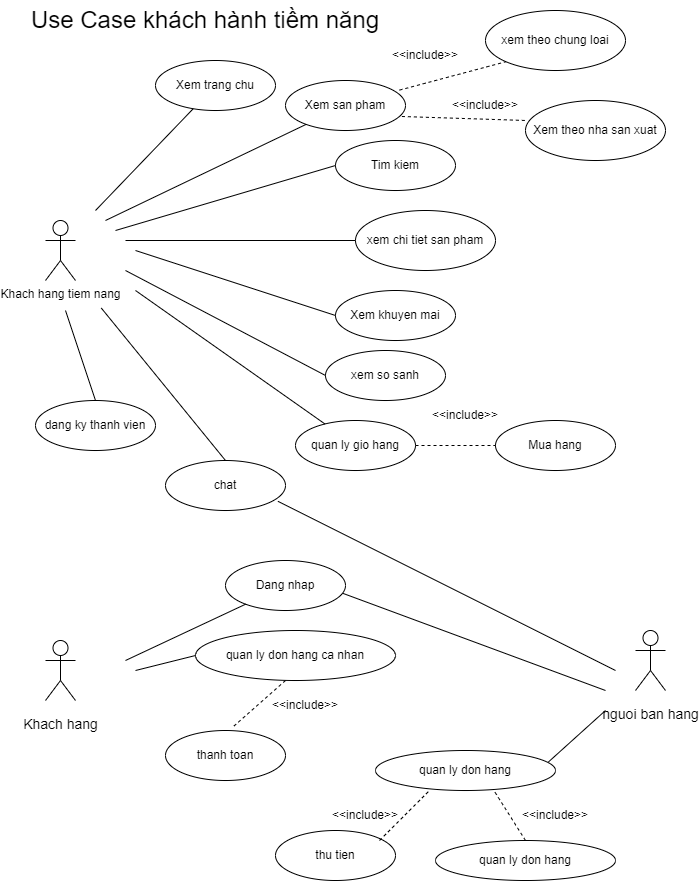

The diagram above was exported from draw.io. Its source (the exported page's mxGraphModel, read from the mxfile embedded in the PNG):
<mxGraphModel dx="1278" dy="579" grid="1" gridSize="10" guides="1" tooltips="1" connect="1" arrows="1" fold="1" page="1" pageScale="1" pageWidth="827" pageHeight="1169" math="0" shadow="0">
  <root>
    <mxCell id="0" />
    <mxCell id="1" parent="0" />
    <mxCell id="OCAor40eRnDTdAvgGxm0-2" value="Khach hang tiem nang" style="shape=umlActor;verticalLabelPosition=bottom;verticalAlign=top;html=1;outlineConnect=0;" vertex="1" parent="1">
      <mxGeometry x="80" y="220" width="30" height="60" as="geometry" />
    </mxCell>
    <mxCell id="OCAor40eRnDTdAvgGxm0-5" value="Xem trang chu" style="ellipse;whiteSpace=wrap;html=1;" vertex="1" parent="1">
      <mxGeometry x="190" y="60" width="120" height="50" as="geometry" />
    </mxCell>
    <mxCell id="OCAor40eRnDTdAvgGxm0-7" value="dang ky thanh vien" style="ellipse;whiteSpace=wrap;html=1;" vertex="1" parent="1">
      <mxGeometry x="70" y="400" width="120" height="50" as="geometry" />
    </mxCell>
    <mxCell id="OCAor40eRnDTdAvgGxm0-8" value="Xem san pham" style="ellipse;whiteSpace=wrap;html=1;" vertex="1" parent="1">
      <mxGeometry x="320" y="80" width="120" height="50" as="geometry" />
    </mxCell>
    <mxCell id="OCAor40eRnDTdAvgGxm0-9" value="Tim kiem" style="ellipse;whiteSpace=wrap;html=1;" vertex="1" parent="1">
      <mxGeometry x="370" y="140" width="120" height="50" as="geometry" />
    </mxCell>
    <mxCell id="OCAor40eRnDTdAvgGxm0-10" value="xem chi tiet san pham" style="ellipse;whiteSpace=wrap;html=1;" vertex="1" parent="1">
      <mxGeometry x="390" y="210" width="140" height="60" as="geometry" />
    </mxCell>
    <mxCell id="OCAor40eRnDTdAvgGxm0-11" value="Xem khuyen mai" style="ellipse;whiteSpace=wrap;html=1;" vertex="1" parent="1">
      <mxGeometry x="370" y="290" width="120" height="50" as="geometry" />
    </mxCell>
    <mxCell id="OCAor40eRnDTdAvgGxm0-12" value="xem so sanh" style="ellipse;whiteSpace=wrap;html=1;" vertex="1" parent="1">
      <mxGeometry x="360" y="350" width="120" height="50" as="geometry" />
    </mxCell>
    <mxCell id="OCAor40eRnDTdAvgGxm0-13" value="quan ly gio hang" style="ellipse;whiteSpace=wrap;html=1;" vertex="1" parent="1">
      <mxGeometry x="330" y="420" width="120" height="50" as="geometry" />
    </mxCell>
    <mxCell id="OCAor40eRnDTdAvgGxm0-14" value="chat" style="ellipse;whiteSpace=wrap;html=1;" vertex="1" parent="1">
      <mxGeometry x="200" y="460" width="120" height="50" as="geometry" />
    </mxCell>
    <mxCell id="OCAor40eRnDTdAvgGxm0-16" value="" style="endArrow=none;html=1;rounded=0;" edge="1" parent="1" target="OCAor40eRnDTdAvgGxm0-5">
      <mxGeometry width="50" height="50" relative="1" as="geometry">
        <mxPoint x="130" y="210" as="sourcePoint" />
        <mxPoint x="180" y="160" as="targetPoint" />
      </mxGeometry>
    </mxCell>
    <mxCell id="OCAor40eRnDTdAvgGxm0-17" value="" style="endArrow=none;html=1;rounded=0;" edge="1" parent="1" target="OCAor40eRnDTdAvgGxm0-8">
      <mxGeometry width="50" height="50" relative="1" as="geometry">
        <mxPoint x="140" y="220" as="sourcePoint" />
        <mxPoint x="234.44000000000005" y="121.20000000000005" as="targetPoint" />
      </mxGeometry>
    </mxCell>
    <mxCell id="OCAor40eRnDTdAvgGxm0-18" value="" style="endArrow=none;html=1;rounded=0;entryX=0;entryY=0.5;entryDx=0;entryDy=0;" edge="1" parent="1" target="OCAor40eRnDTdAvgGxm0-9">
      <mxGeometry width="50" height="50" relative="1" as="geometry">
        <mxPoint x="150" y="230" as="sourcePoint" />
        <mxPoint x="350.62927710451277" y="133.86513805408777" as="targetPoint" />
      </mxGeometry>
    </mxCell>
    <mxCell id="OCAor40eRnDTdAvgGxm0-19" value="" style="endArrow=none;html=1;rounded=0;entryX=0;entryY=0.5;entryDx=0;entryDy=0;" edge="1" parent="1" target="OCAor40eRnDTdAvgGxm0-10">
      <mxGeometry width="50" height="50" relative="1" as="geometry">
        <mxPoint x="160" y="240" as="sourcePoint" />
        <mxPoint x="380" y="175" as="targetPoint" />
      </mxGeometry>
    </mxCell>
    <mxCell id="OCAor40eRnDTdAvgGxm0-20" value="" style="endArrow=none;html=1;rounded=0;entryX=0;entryY=0.5;entryDx=0;entryDy=0;" edge="1" parent="1" target="OCAor40eRnDTdAvgGxm0-11">
      <mxGeometry width="50" height="50" relative="1" as="geometry">
        <mxPoint x="170" y="250" as="sourcePoint" />
        <mxPoint x="400" y="250" as="targetPoint" />
      </mxGeometry>
    </mxCell>
    <mxCell id="OCAor40eRnDTdAvgGxm0-21" value="" style="endArrow=none;html=1;rounded=0;entryX=0;entryY=0.5;entryDx=0;entryDy=0;" edge="1" parent="1" target="OCAor40eRnDTdAvgGxm0-12">
      <mxGeometry width="50" height="50" relative="1" as="geometry">
        <mxPoint x="160" y="270" as="sourcePoint" />
        <mxPoint x="380" y="325" as="targetPoint" />
      </mxGeometry>
    </mxCell>
    <mxCell id="OCAor40eRnDTdAvgGxm0-22" value="" style="endArrow=none;html=1;rounded=0;" edge="1" parent="1" target="OCAor40eRnDTdAvgGxm0-13">
      <mxGeometry width="50" height="50" relative="1" as="geometry">
        <mxPoint x="170" y="290" as="sourcePoint" />
        <mxPoint x="370" y="385" as="targetPoint" />
        <Array as="points" />
      </mxGeometry>
    </mxCell>
    <mxCell id="OCAor40eRnDTdAvgGxm0-24" value="" style="endArrow=none;html=1;rounded=0;entryX=0.5;entryY=0;entryDx=0;entryDy=0;" edge="1" parent="1" target="OCAor40eRnDTdAvgGxm0-14">
      <mxGeometry width="50" height="50" relative="1" as="geometry">
        <mxPoint x="135.8" y="307.57" as="sourcePoint" />
        <mxPoint x="310.00398517645914" y="459.9984870294017" as="targetPoint" />
      </mxGeometry>
    </mxCell>
    <mxCell id="OCAor40eRnDTdAvgGxm0-25" value="" style="endArrow=none;html=1;rounded=0;entryX=0.5;entryY=0;entryDx=0;entryDy=0;" edge="1" parent="1" target="OCAor40eRnDTdAvgGxm0-7">
      <mxGeometry width="50" height="50" relative="1" as="geometry">
        <mxPoint x="100" y="310" as="sourcePoint" />
        <mxPoint x="140" y="390" as="targetPoint" />
      </mxGeometry>
    </mxCell>
    <mxCell id="OCAor40eRnDTdAvgGxm0-26" value="xem theo chung loai" style="ellipse;whiteSpace=wrap;html=1;" vertex="1" parent="1">
      <mxGeometry x="520" y="10" width="140" height="60" as="geometry" />
    </mxCell>
    <mxCell id="OCAor40eRnDTdAvgGxm0-27" value="Xem theo nha san xuat" style="ellipse;whiteSpace=wrap;html=1;" vertex="1" parent="1">
      <mxGeometry x="560" y="100" width="140" height="60" as="geometry" />
    </mxCell>
    <mxCell id="OCAor40eRnDTdAvgGxm0-28" value="" style="endArrow=none;dashed=1;html=1;rounded=0;entryX=0;entryY=1;entryDx=0;entryDy=0;exitX=0.95;exitY=0.192;exitDx=0;exitDy=0;exitPerimeter=0;" edge="1" parent="1" source="OCAor40eRnDTdAvgGxm0-8" target="OCAor40eRnDTdAvgGxm0-26">
      <mxGeometry width="50" height="50" relative="1" as="geometry">
        <mxPoint x="420" y="320" as="sourcePoint" />
        <mxPoint x="470" y="270" as="targetPoint" />
      </mxGeometry>
    </mxCell>
    <mxCell id="OCAor40eRnDTdAvgGxm0-29" value="" style="endArrow=none;dashed=1;html=1;rounded=0;entryX=0;entryY=0.333;entryDx=0;entryDy=0;exitX=0.97;exitY=0.72;exitDx=0;exitDy=0;exitPerimeter=0;entryPerimeter=0;" edge="1" parent="1" source="OCAor40eRnDTdAvgGxm0-8" target="OCAor40eRnDTdAvgGxm0-27">
      <mxGeometry width="50" height="50" relative="1" as="geometry">
        <mxPoint x="444" y="99.60000000000002" as="sourcePoint" />
        <mxPoint x="550.5025253169417" y="71.21320343559637" as="targetPoint" />
      </mxGeometry>
    </mxCell>
    <mxCell id="OCAor40eRnDTdAvgGxm0-30" value="Mua hang" style="ellipse;whiteSpace=wrap;html=1;" vertex="1" parent="1">
      <mxGeometry x="530" y="420" width="120" height="50" as="geometry" />
    </mxCell>
    <mxCell id="OCAor40eRnDTdAvgGxm0-31" value="" style="endArrow=none;dashed=1;html=1;rounded=0;entryX=0;entryY=0.5;entryDx=0;entryDy=0;exitX=1;exitY=0.5;exitDx=0;exitDy=0;" edge="1" parent="1" source="OCAor40eRnDTdAvgGxm0-13" target="OCAor40eRnDTdAvgGxm0-30">
      <mxGeometry width="50" height="50" relative="1" as="geometry">
        <mxPoint x="420" y="320" as="sourcePoint" />
        <mxPoint x="470" y="270" as="targetPoint" />
      </mxGeometry>
    </mxCell>
    <mxCell id="OCAor40eRnDTdAvgGxm0-32" value="&amp;lt;&amp;lt;include&amp;gt;&amp;gt;" style="text;html=1;strokeColor=none;fillColor=none;align=center;verticalAlign=middle;whiteSpace=wrap;rounded=0;" vertex="1" parent="1">
      <mxGeometry x="430" y="40" width="60" height="30" as="geometry" />
    </mxCell>
    <mxCell id="OCAor40eRnDTdAvgGxm0-33" value="&amp;lt;&amp;lt;include&amp;gt;&amp;gt;" style="text;html=1;strokeColor=none;fillColor=none;align=center;verticalAlign=middle;whiteSpace=wrap;rounded=0;" vertex="1" parent="1">
      <mxGeometry x="490" y="90" width="60" height="30" as="geometry" />
    </mxCell>
    <mxCell id="OCAor40eRnDTdAvgGxm0-35" value="&amp;lt;&amp;lt;include&amp;gt;&amp;gt;" style="text;html=1;strokeColor=none;fillColor=none;align=center;verticalAlign=middle;whiteSpace=wrap;rounded=0;" vertex="1" parent="1">
      <mxGeometry x="470" y="400" width="60" height="30" as="geometry" />
    </mxCell>
    <mxCell id="OCAor40eRnDTdAvgGxm0-36" value="&lt;font style=&quot;font-size: 24px&quot;&gt;Use Case khách hành tiềm năng&lt;/font&gt;" style="text;html=1;strokeColor=none;fillColor=none;align=center;verticalAlign=middle;whiteSpace=wrap;rounded=0;" vertex="1" parent="1">
      <mxGeometry x="50" width="380" height="40" as="geometry" />
    </mxCell>
    <mxCell id="MjCDYshef2A8enxcf283-1" value="&lt;font style=&quot;font-size: 14px&quot;&gt;Khach hang&lt;/font&gt;" style="shape=umlActor;verticalLabelPosition=bottom;verticalAlign=top;html=1;outlineConnect=0;fontSize=24;" vertex="1" parent="1">
      <mxGeometry x="80" y="640" width="30" height="60" as="geometry" />
    </mxCell>
    <mxCell id="MjCDYshef2A8enxcf283-12" value="Dang nhap" style="ellipse;whiteSpace=wrap;html=1;" vertex="1" parent="1">
      <mxGeometry x="260" y="560" width="120" height="50" as="geometry" />
    </mxCell>
    <mxCell id="MjCDYshef2A8enxcf283-13" value="quan ly don hang ca nhan" style="ellipse;whiteSpace=wrap;html=1;" vertex="1" parent="1">
      <mxGeometry x="230" y="630" width="200" height="50" as="geometry" />
    </mxCell>
    <mxCell id="MjCDYshef2A8enxcf283-14" value="thanh toan" style="ellipse;whiteSpace=wrap;html=1;" vertex="1" parent="1">
      <mxGeometry x="200" y="730" width="120" height="50" as="geometry" />
    </mxCell>
    <mxCell id="MjCDYshef2A8enxcf283-15" value="" style="endArrow=none;dashed=1;html=1;rounded=0;entryX=0.57;entryY=-0.088;entryDx=0;entryDy=0;exitX=0.45;exitY=1;exitDx=0;exitDy=0;entryPerimeter=0;exitPerimeter=0;" edge="1" parent="1" source="MjCDYshef2A8enxcf283-13" target="MjCDYshef2A8enxcf283-14">
      <mxGeometry width="50" height="50" relative="1" as="geometry">
        <mxPoint x="260" y="700" as="sourcePoint" />
        <mxPoint x="340" y="700" as="targetPoint" />
      </mxGeometry>
    </mxCell>
    <mxCell id="MjCDYshef2A8enxcf283-16" value="&amp;lt;&amp;lt;include&amp;gt;&amp;gt;" style="text;html=1;strokeColor=none;fillColor=none;align=center;verticalAlign=middle;whiteSpace=wrap;rounded=0;" vertex="1" parent="1">
      <mxGeometry x="310" y="690" width="60" height="30" as="geometry" />
    </mxCell>
    <mxCell id="MjCDYshef2A8enxcf283-17" value="" style="endArrow=none;html=1;rounded=0;fontSize=24;" edge="1" parent="1" target="MjCDYshef2A8enxcf283-12">
      <mxGeometry width="50" height="50" relative="1" as="geometry">
        <mxPoint x="160" y="660" as="sourcePoint" />
        <mxPoint x="210" y="610" as="targetPoint" />
      </mxGeometry>
    </mxCell>
    <mxCell id="MjCDYshef2A8enxcf283-18" value="" style="endArrow=none;html=1;rounded=0;fontSize=24;entryX=0;entryY=0.5;entryDx=0;entryDy=0;" edge="1" parent="1" target="MjCDYshef2A8enxcf283-13">
      <mxGeometry width="50" height="50" relative="1" as="geometry">
        <mxPoint x="170" y="670" as="sourcePoint" />
        <mxPoint x="290.1381696702048" y="613.6852329670915" as="targetPoint" />
      </mxGeometry>
    </mxCell>
    <mxCell id="MjCDYshef2A8enxcf283-21" value="&lt;font style=&quot;font-size: 14px&quot;&gt;nguoi ban hang&lt;/font&gt;" style="shape=umlActor;verticalLabelPosition=bottom;verticalAlign=top;html=1;outlineConnect=0;fontSize=24;" vertex="1" parent="1">
      <mxGeometry x="670" y="630" width="30" height="60" as="geometry" />
    </mxCell>
    <mxCell id="MjCDYshef2A8enxcf283-22" value="" style="endArrow=none;html=1;rounded=0;fontSize=24;exitX=0.937;exitY=0.816;exitDx=0;exitDy=0;exitPerimeter=0;" edge="1" parent="1" source="OCAor40eRnDTdAvgGxm0-14">
      <mxGeometry width="50" height="50" relative="1" as="geometry">
        <mxPoint x="460" y="690" as="sourcePoint" />
        <mxPoint x="650" y="670" as="targetPoint" />
      </mxGeometry>
    </mxCell>
    <mxCell id="MjCDYshef2A8enxcf283-23" value="" style="endArrow=none;html=1;rounded=0;fontSize=24;exitX=0.977;exitY=0.656;exitDx=0;exitDy=0;exitPerimeter=0;" edge="1" parent="1" source="MjCDYshef2A8enxcf283-12">
      <mxGeometry width="50" height="50" relative="1" as="geometry">
        <mxPoint x="460" y="690" as="sourcePoint" />
        <mxPoint x="640" y="690" as="targetPoint" />
      </mxGeometry>
    </mxCell>
    <mxCell id="MjCDYshef2A8enxcf283-25" value="quan ly don hang" style="ellipse;whiteSpace=wrap;html=1;" vertex="1" parent="1">
      <mxGeometry x="410" y="750" width="180" height="40" as="geometry" />
    </mxCell>
    <mxCell id="MjCDYshef2A8enxcf283-26" value="" style="endArrow=none;html=1;rounded=0;fontSize=11;exitX=0.96;exitY=0.29;exitDx=0;exitDy=0;exitPerimeter=0;" edge="1" parent="1" source="MjCDYshef2A8enxcf283-25">
      <mxGeometry width="50" height="50" relative="1" as="geometry">
        <mxPoint x="590" y="760" as="sourcePoint" />
        <mxPoint x="640" y="710" as="targetPoint" />
      </mxGeometry>
    </mxCell>
    <mxCell id="MjCDYshef2A8enxcf283-27" value="thu tien" style="ellipse;whiteSpace=wrap;html=1;" vertex="1" parent="1">
      <mxGeometry x="310" y="830" width="120" height="50" as="geometry" />
    </mxCell>
    <mxCell id="MjCDYshef2A8enxcf283-28" value="" style="endArrow=none;dashed=1;html=1;rounded=0;fontSize=11;" edge="1" parent="1">
      <mxGeometry width="50" height="50" relative="1" as="geometry">
        <mxPoint x="414" y="840" as="sourcePoint" />
        <mxPoint x="464" y="790" as="targetPoint" />
      </mxGeometry>
    </mxCell>
    <mxCell id="MjCDYshef2A8enxcf283-29" value="&amp;lt;&amp;lt;include&amp;gt;&amp;gt;" style="text;html=1;strokeColor=none;fillColor=none;align=center;verticalAlign=middle;whiteSpace=wrap;rounded=0;" vertex="1" parent="1">
      <mxGeometry x="370" y="800" width="60" height="30" as="geometry" />
    </mxCell>
    <mxCell id="MjCDYshef2A8enxcf283-30" value="quan ly don hang" style="ellipse;whiteSpace=wrap;html=1;" vertex="1" parent="1">
      <mxGeometry x="470" y="840" width="180" height="40" as="geometry" />
    </mxCell>
    <mxCell id="MjCDYshef2A8enxcf283-31" value="" style="endArrow=none;dashed=1;html=1;rounded=0;fontSize=11;entryX=0.662;entryY=1.03;entryDx=0;entryDy=0;entryPerimeter=0;exitX=0.5;exitY=0;exitDx=0;exitDy=0;" edge="1" parent="1" source="MjCDYshef2A8enxcf283-30" target="MjCDYshef2A8enxcf283-25">
      <mxGeometry width="50" height="50" relative="1" as="geometry">
        <mxPoint x="500" y="850" as="sourcePoint" />
        <mxPoint x="550" y="800" as="targetPoint" />
      </mxGeometry>
    </mxCell>
    <mxCell id="MjCDYshef2A8enxcf283-32" value="&amp;lt;&amp;lt;include&amp;gt;&amp;gt;" style="text;html=1;strokeColor=none;fillColor=none;align=center;verticalAlign=middle;whiteSpace=wrap;rounded=0;" vertex="1" parent="1">
      <mxGeometry x="560" y="800" width="60" height="30" as="geometry" />
    </mxCell>
  </root>
</mxGraphModel>